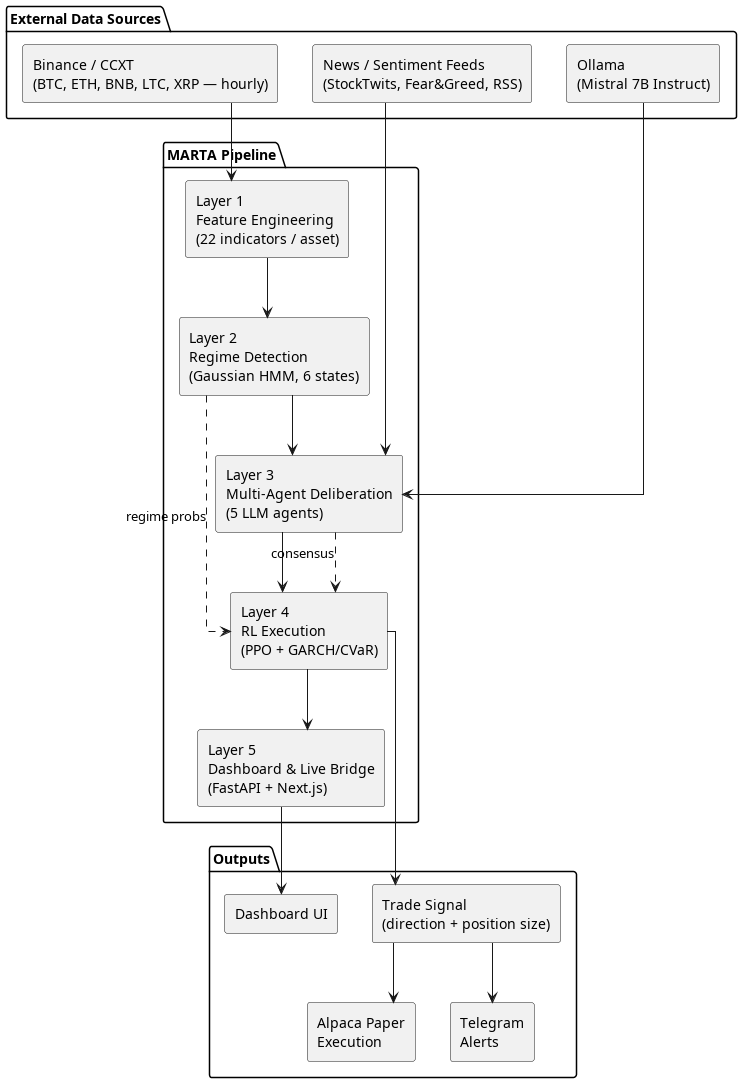

The diagram above was rendered by PlantUML. Its source (embedded in the PNG):
@startuml architecture_overview
skinparam componentStyle rectangle
skinparam backgroundColor white
skinparam linetype ortho

package "External Data Sources" {
  [Binance / CCXT\n(BTC, ETH, BNB, LTC, XRP — hourly)] as Binance
  [News / Sentiment Feeds\n(StockTwits, Fear&Greed, RSS)] as News
  [Ollama\n(Mistral 7B Instruct)] as Ollama
}

package "MARTA Pipeline" {
  [Layer 1\nFeature Engineering\n(22 indicators / asset)] as L1
  [Layer 2\nRegime Detection\n(Gaussian HMM, 6 states)] as L2
  [Layer 3\nMulti-Agent Deliberation\n(5 LLM agents)] as L3
  [Layer 4\nRL Execution\n(PPO + GARCH/CVaR)] as L4
  [Layer 5\nDashboard & Live Bridge\n(FastAPI + Next.js)] as L5

  L1 -down-> L2
  L2 -down-> L3
  L3 -down-> L4
  L4 -down-> L5
}

package "Outputs" {
  [Trade Signal\n(direction + position size)] as Signal
  [Alpaca Paper\nExecution] as Alpaca
  [Telegram\nAlerts] as Telegram
  [Dashboard UI] as DashUI
}

Binance --> L1
News --> L3
Ollama --> L3

L2 ..> L4 : regime probs
L3 ..> L4 : consensus

L4 --> Signal
Signal --> Alpaca
Signal --> Telegram
L5 --> DashUI
@enduml